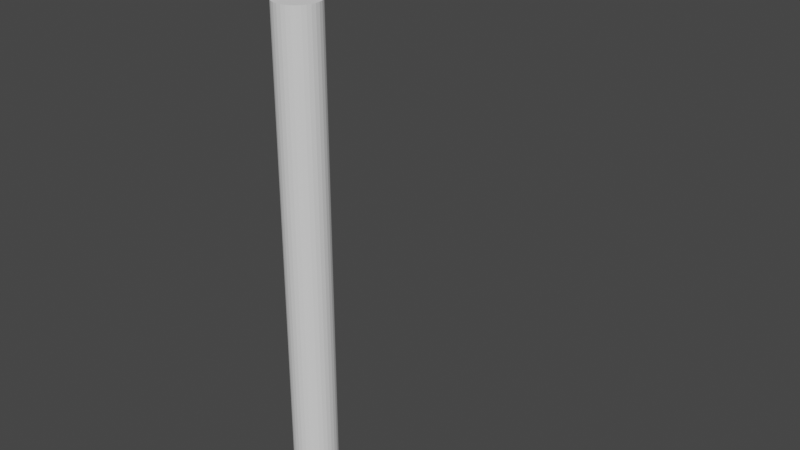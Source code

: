 # Source: PlantVine02.blend  (saved by Blender 2.82.7; exported with 4.5.12 LTS)
import bpy
from mathutils import Matrix  # noqa: F401  (used for matrix-valued properties, if any)

bpy.ops.wm.read_factory_settings(use_empty=True)
scene = bpy.context.scene
scene.name = 'Scene'

# ---- collections
col_collection = bpy.data.collections.new('Collection'); scene.collection.children.link(col_collection)

# ---- world
world_world = bpy.data.worlds.new('World'); scene.world = world_world
world_world.use_nodes = True; world_world.node_tree.nodes.clear()
_N = world_world.node_tree.nodes; _L = world_world.node_tree.links
n0 = _N.new('ShaderNodeOutputWorld'); n0.name = 'World Output'; n0.location = (300, 300)
n1 = _N.new('ShaderNodeBackground'); n1.name = 'Background'; n1.location = (10, 300)
n1.inputs[0].default_value = (0.05088, 0.05088, 0.05088, 1.0)
_L.new(n1.outputs[0], n0.inputs[0])
n0.is_active_output = True
world_world.color = (0.05088, 0.05088, 0.05088)
world_world.use_sun_shadow = False
world_world.sun_shadow_jitter_overblur = 0.0

# ---- meshes
me_cylinder_002 = bpy.data.meshes.new('Cylinder.002')
me_cylinder_002.from_pydata([(0.0, 1.0, -1.0), (0.0, 1.0, 1.0), (0.1951, 0.9808, -1.0), (0.1951, 0.9808, 1.0), (0.3827, 0.9239, -1.0), (0.3827, 0.9239, 1.0), (0.5556, 0.8315, -1.0), (0.5556, 0.8315, 1.0), (0.7071, 0.7071, -1.0), (0.7071, 0.7071, 1.0), (0.8315, 0.5556, -1.0), (0.8315, 0.5556, 1.0), (0.9239, 0.3827, -1.0), (0.9239, 0.3827, 1.0), (0.9808, 0.1951, -1.0), (0.9808, 0.1951, 1.0), (1.0, 7.55e-08, -1.0), (1.0, 7.55e-08, 1.0), (0.9808, -0.1951, -1.0), (0.9808, -0.1951, 1.0), (0.9239, -0.3827, -1.0), (0.9239, -0.3827, 1.0), (0.8315, -0.5556, -1.0), (0.8315, -0.5556, 1.0), (0.7071, -0.7071, -1.0), (0.7071, -0.7071, 1.0), (0.5556, -0.8315, -1.0), (0.5556, -0.8315, 1.0), (0.3827, -0.9239, -1.0), (0.3827, -0.9239, 1.0), (0.1951, -0.9808, -1.0), (0.1951, -0.9808, 1.0), (-3.258e-07, -1.0, -1.0), (-3.258e-07, -1.0, 1.0), (-0.1951, -0.9808, -1.0), (-0.1951, -0.9808, 1.0), (-0.3827, -0.9239, -1.0), (-0.3827, -0.9239, 1.0), (-0.5556, -0.8315, -1.0), (-0.5556, -0.8315, 1.0), (-0.7071, -0.7071, -1.0), (-0.7071, -0.7071, 1.0), (-0.8315, -0.5556, -1.0), (-0.8315, -0.5556, 1.0), (-0.9239, -0.3827, -1.0), (-0.9239, -0.3827, 1.0), (-0.9808, -0.1951, -1.0), (-0.9808, -0.1951, 1.0), (-1.0, 9.656e-07, -1.0), (-1.0, 9.656e-07, 1.0), (-0.9808, 0.1951, -1.0), (-0.9808, 0.1951, 1.0), (-0.9239, 0.3827, -1.0), (-0.9239, 0.3827, 1.0), (-0.8315, 0.5556, -1.0), (-0.8315, 0.5556, 1.0), (-0.7071, 0.7071, -1.0), (-0.7071, 0.7071, 1.0), (-0.5556, 0.8315, -1.0), (-0.5556, 0.8315, 1.0), (-0.3827, 0.9239, -1.0), (-0.3827, 0.9239, 1.0), (-0.1951, 0.9808, -1.0), (-0.1951, 0.9808, 1.0), (0.1951, 0.9808, 3.0), (-1.337e-07, 1.0, 3.0), (0.3827, 0.9239, 3.0), (0.5556, 0.8315, 3.0), (0.7071, 0.7071, 3.0), (0.8315, 0.5556, 3.0), (0.9239, 0.3827, 3.0), (0.9808, 0.1951, 3.0), (1.0, 7.55e-08, 3.0), (0.9808, -0.1951, 3.0), (0.9239, -0.3827, 3.0), (0.8315, -0.5556, 3.0), (0.7071, -0.7071, 3.0), (0.5556, -0.8315, 3.0), (0.3827, -0.9239, 3.0), (0.1951, -0.9808, 3.0), (-4.595e-07, -1.0, 3.0), (-0.1951, -0.9808, 3.0), (-0.3827, -0.9239, 3.0), (-0.5556, -0.8315, 3.0), (-0.7071, -0.7071, 3.0), (-0.8315, -0.5556, 3.0), (-0.9239, -0.3827, 3.0), (-0.9808, -0.1951, 3.0), (-1.0, 9.656e-07, 3.0), (-0.9808, 0.1951, 3.0), (-0.9239, 0.3827, 3.0), (-0.8315, 0.5556, 3.0), (-0.7071, 0.7071, 3.0), (-0.5556, 0.8315, 3.0), (-0.3827, 0.9239, 3.0), (-0.1951, 0.9808, 3.0), (0.1951, 0.9808, 5.0), (7.638e-08, 1.0, 5.0), (0.3827, 0.9239, 5.0), (0.5556, 0.8315, 5.0), (0.7071, 0.7071, 5.0), (0.8315, 0.5556, 5.0), (0.9239, 0.3827, 5.0), (0.9808, 0.1951, 5.0), (1.0, 7.55e-08, 5.0), (0.9808, -0.1951, 5.0), (0.9239, -0.3827, 5.0), (0.8315, -0.5556, 5.0), (0.7071, -0.7071, 5.0), (0.5556, -0.8315, 5.0), (0.3827, -0.9239, 5.0), (0.1951, -0.9808, 5.0), (-2.495e-07, -1.0, 5.0), (-0.1951, -0.9808, 5.0), (-0.3827, -0.9239, 5.0), (-0.5556, -0.8315, 5.0), (-0.7071, -0.7071, 5.0), (-0.8315, -0.5556, 5.0), (-0.9239, -0.3827, 5.0), (-0.9808, -0.1951, 5.0), (-1.0, 9.656e-07, 5.0), (-0.9808, 0.1951, 5.0), (-0.9239, 0.3827, 5.0), (-0.8315, 0.5556, 5.0), (-0.7071, 0.7071, 5.0), (-0.5556, 0.8315, 5.0), (-0.3827, 0.9239, 5.0), (-0.1951, 0.9808, 5.0), (0.1951, 0.9808, 7.0), (1.91e-08, 1.0, 7.0), (0.3827, 0.9239, 7.0), (0.5556, 0.8315, 7.0), (0.7071, 0.7071, 7.0), (0.8315, 0.5556, 7.0), (0.9239, 0.3827, 7.0), (0.9808, 0.1951, 7.0), (1.0, 7.55e-08, 7.0), (0.9808, -0.1951, 7.0), (0.9239, -0.3827, 7.0), (0.8315, -0.5556, 7.0), (0.7071, -0.7071, 7.0), (0.5556, -0.8315, 7.0), (0.3827, -0.9239, 7.0), (0.1951, -0.9808, 7.0), (-3.067e-07, -1.0, 7.0), (-0.1951, -0.9808, 7.0), (-0.3827, -0.9239, 7.0), (-0.5556, -0.8315, 7.0), (-0.7071, -0.7071, 7.0), (-0.8315, -0.5556, 7.0), (-0.9239, -0.3827, 7.0), (-0.9808, -0.1951, 7.0), (-1.0, 9.656e-07, 7.0), (-0.9808, 0.1951, 7.0), (-0.9239, 0.3827, 7.0), (-0.8315, 0.5556, 7.0), (-0.7071, 0.7071, 7.0), (-0.5556, 0.8315, 7.0), (-0.3827, 0.9239, 7.0), (-0.1951, 0.9808, 7.0), (0.1951, 0.9808, 9.0), (1.47e-06, 1.0, 9.0), (0.3827, 0.9239, 9.0), (0.5556, 0.8315, 9.0), (0.7071, 0.7071, 9.0), (0.8315, 0.5556, 9.0), (0.9239, 0.3827, 9.0), (0.9808, 0.1951, 9.0), (1.0, 7.55e-08, 9.0), (0.9808, -0.1951, 9.0), (0.9239, -0.3827, 9.0), (0.8315, -0.5556, 9.0), (0.7071, -0.7071, 9.0), (0.5556, -0.8315, 9.0), (0.3827, -0.9239, 9.0), (0.1951, -0.9808, 9.0), (1.144e-06, -1.0, 9.0), (-0.1951, -0.9808, 9.0), (-0.3827, -0.9239, 9.0), (-0.5556, -0.8315, 9.0), (-0.7071, -0.7071, 9.0), (-0.8315, -0.5556, 9.0), (-0.9239, -0.3827, 9.0), (-0.9808, -0.1951, 9.0), (-1.0, 9.656e-07, 9.0), (-0.9808, 0.1951, 9.0), (-0.9239, 0.3827, 9.0), (-0.8315, 0.5556, 9.0), (-0.7071, 0.7071, 9.0), (-0.5556, 0.8315, 9.0), (-0.3827, 0.9239, 9.0), (-0.1951, 0.9808, 9.0), (0.1951, 0.9808, 11.0), (2.463e-06, 1.0, 11.0), (0.3827, 0.9239, 11.0), (0.5556, 0.8315, 11.0), (0.7071, 0.7071, 11.0), (0.8315, 0.5556, 11.0), (0.9239, 0.3827, 11.0), (0.9808, 0.1951, 11.0), (1.0, 7.55e-08, 11.0), (0.9808, -0.1951, 11.0), (0.9239, -0.3827, 11.0), (0.8315, -0.5556, 11.0), (0.7071, -0.7071, 11.0), (0.5556, -0.8315, 11.0), (0.3827, -0.9239, 11.0), (0.1951, -0.9808, 11.0), (2.137e-06, -1.0, 11.0), (-0.1951, -0.9808, 11.0), (-0.3827, -0.9239, 11.0), (-0.5556, -0.8315, 11.0), (-0.7071, -0.7071, 11.0), (-0.8315, -0.5556, 11.0), (-0.9239, -0.3827, 11.0), (-0.9808, -0.1951, 11.0), (-1.0, 9.656e-07, 11.0), (-0.9808, 0.1951, 11.0), (-0.9239, 0.3827, 11.0), (-0.8315, 0.5556, 11.0), (-0.7071, 0.7071, 11.0), (-0.5556, 0.8315, 11.0), (-0.3827, 0.9239, 11.0), (-0.1951, 0.9808, 11.0), (0.1951, 0.9808, 13.0), (2.998e-06, 1.0, 13.0), (0.3827, 0.9239, 13.0), (0.5556, 0.8315, 13.0), (0.7071, 0.7071, 13.0), (0.8315, 0.5556, 13.0), (0.9239, 0.3827, 13.0), (0.9808, 0.1951, 13.0), (1.0, 7.55e-08, 13.0), (0.9808, -0.1951, 13.0), (0.9239, -0.3827, 13.0), (0.8315, -0.5556, 13.0), (0.7071, -0.7071, 13.0), (0.5556, -0.8315, 13.0), (0.3827, -0.9239, 13.0), (0.1951, -0.9808, 13.0), (2.672e-06, -1.0, 13.0), (-0.1951, -0.9808, 13.0), (-0.3827, -0.9239, 13.0), (-0.5556, -0.8315, 13.0), (-0.7071, -0.7071, 13.0), (-0.8315, -0.5556, 13.0), (-0.9239, -0.3827, 13.0), (-0.9808, -0.1951, 13.0), (-1.0, 9.656e-07, 13.0), (-0.9808, 0.1951, 13.0), (-0.9239, 0.3827, 13.0), (-0.8315, 0.5556, 13.0), (-0.7071, 0.7071, 13.0), (-0.5556, 0.8315, 13.0), (-0.3827, 0.9239, 13.0), (-0.1951, 0.9808, 13.0), (0.1951, 0.9808, 15.0), (2.387e-06, 1.0, 15.0), (0.3827, 0.9239, 15.0), (0.5556, 0.8315, 15.0), (0.7071, 0.7071, 15.0), (0.8315, 0.5556, 15.0), (0.9239, 0.3827, 15.0), (0.9808, 0.1951, 15.0), (1.0, 7.55e-08, 15.0), (0.9808, -0.1951, 15.0), (0.9239, -0.3827, 15.0), (0.8315, -0.5556, 15.0), (0.7071, -0.7071, 15.0), (0.5556, -0.8315, 15.0), (0.3827, -0.9239, 15.0), (0.1951, -0.9808, 15.0), (2.061e-06, -1.0, 15.0), (-0.1951, -0.9808, 15.0), (-0.3827, -0.9239, 15.0), (-0.5556, -0.8315, 15.0), (-0.7071, -0.7071, 15.0), (-0.8315, -0.5556, 15.0), (-0.9239, -0.3827, 15.0), (-0.9808, -0.1951, 15.0), (-1.0, 9.656e-07, 15.0), (-0.9808, 0.1951, 15.0), (-0.9239, 0.3827, 15.0), (-0.8315, 0.5556, 15.0), (-0.7071, 0.7071, 15.0), (-0.5556, 0.8315, 15.0), (-0.3827, 0.9239, 15.0), (-0.1951, 0.9808, 15.0), (0.1951, 0.9808, 17.0), (3.074e-06, 1.0, 17.0), (0.3827, 0.9239, 17.0), (0.5556, 0.8315, 17.0), (0.7071, 0.7071, 17.0), (0.8315, 0.5556, 17.0), (0.9239, 0.3827, 17.0), (0.9808, 0.1951, 17.0), (1.0, 7.55e-08, 17.0), (0.9808, -0.1951, 17.0), (0.9239, -0.3827, 17.0), (0.8315, -0.5556, 17.0), (0.7071, -0.7071, 17.0), (0.5556, -0.8315, 17.0), (0.3827, -0.9239, 17.0), (0.1951, -0.9808, 17.0), (2.748e-06, -1.0, 17.0), (-0.1951, -0.9808, 17.0), (-0.3827, -0.9239, 17.0), (-0.5556, -0.8315, 17.0), (-0.7071, -0.7071, 17.0), (-0.8315, -0.5556, 17.0), (-0.9239, -0.3827, 17.0), (-0.9808, -0.1951, 17.0), (-1.0, 9.656e-07, 17.0), (-0.9808, 0.1951, 17.0), (-0.9239, 0.3827, 17.0), (-0.8315, 0.5556, 17.0), (-0.7071, 0.7071, 17.0), (-0.5556, 0.8315, 17.0), (-0.3827, 0.9239, 17.0), (-0.1951, 0.9808, 17.0), (0.1951, 0.9808, 19.0), (5.137e-06, 1.0, 19.0), (0.3827, 0.9239, 19.0), (0.5556, 0.8315, 19.0), (0.7071, 0.7071, 19.0), (0.8315, 0.5556, 19.0), (0.9239, 0.3827, 19.0), (0.9808, 0.1951, 19.0), (1.0, 7.55e-08, 19.0), (0.9808, -0.1951, 19.0), (0.9239, -0.3827, 19.0), (0.8315, -0.5556, 19.0), (0.7071, -0.7071, 19.0), (0.5556, -0.8315, 19.0), (0.3827, -0.9239, 19.0), (0.1951, -0.9808, 19.0), (4.811e-06, -1.0, 19.0), (-0.1951, -0.9808, 19.0), (-0.3827, -0.9239, 19.0), (-0.5556, -0.8315, 19.0), (-0.7071, -0.7071, 19.0), (-0.8315, -0.5556, 19.0), (-0.9239, -0.3827, 19.0), (-0.9808, -0.1951, 19.0), (-1.0, 9.656e-07, 19.0), (-0.9808, 0.1951, 19.0), (-0.9239, 0.3827, 19.0), (-0.8315, 0.5556, 19.0), (-0.7071, 0.7071, 19.0), (-0.5556, 0.8315, 19.0), (-0.3827, 0.9239, 19.0), (-0.1951, 0.9808, 19.0), (0.1951, 0.9808, 21.0), (6.206e-06, 1.0, 21.0), (0.3827, 0.9239, 21.0), (0.5556, 0.8315, 21.0), (0.7071, 0.7071, 21.0), (0.8315, 0.5556, 21.0), (0.9239, 0.3827, 21.0), (0.9808, 0.1951, 21.0), (1.0, 7.55e-08, 21.0), (0.9808, -0.1951, 21.0), (0.9239, -0.3827, 21.0), (0.8315, -0.5556, 21.0), (0.7071, -0.7071, 21.0), (0.5556, -0.8315, 21.0), (0.3827, -0.9239, 21.0), (0.1951, -0.9808, 21.0), (5.88e-06, -1.0, 21.0), (-0.1951, -0.9808, 21.0), (-0.3827, -0.9239, 21.0), (-0.5556, -0.8315, 21.0), (-0.7071, -0.7071, 21.0), (-0.8315, -0.5556, 21.0), (-0.9239, -0.3827, 21.0), (-0.9808, -0.1951, 21.0), (-1.0, 9.656e-07, 21.0), (-0.9808, 0.1951, 21.0), (-0.9239, 0.3827, 21.0), (-0.8315, 0.5556, 21.0), (-0.7071, 0.7071, 21.0), (-0.5556, 0.8315, 21.0), (-0.3827, 0.9239, 21.0), (-0.1951, 0.9808, 21.0)], [], [(0, 1, 3, 2), (2, 3, 5, 4), (4, 5, 7, 6), (6, 7, 9, 8), (8, 9, 11, 10), (10, 11, 13, 12), (12, 13, 15, 14), (14, 15, 17, 16), (16, 17, 19, 18), (18, 19, 21, 20), (20, 21, 23, 22), (22, 23, 25, 24), (24, 25, 27, 26), (26, 27, 29, 28), (28, 29, 31, 30), (30, 31, 33, 32), (32, 33, 35, 34), (34, 35, 37, 36), (36, 37, 39, 38), (38, 39, 41, 40), (40, 41, 43, 42), (42, 43, 45, 44), (44, 45, 47, 46), (46, 47, 49, 48), (48, 49, 51, 50), (50, 51, 53, 52), (52, 53, 55, 54), (54, 55, 57, 56), (56, 57, 59, 58), (58, 59, 61, 60), (29, 27, 77, 78), (60, 61, 63, 62), (62, 63, 1, 0), (0, 2, 4, 6, 8, 10, 12, 14, 16, 18, 20, 22, 24, 26, 28, 30, 32, 34, 36, 38, 40, 42, 44, 46, 48, 50, 52, 54, 56, 58, 60, 62), (77, 76, 108, 109), (47, 45, 86, 87), (3, 1, 65, 64), (1, 63, 95, 65), (21, 19, 73, 74), (39, 37, 82, 83), (57, 55, 91, 92), (13, 11, 69, 70), (31, 29, 78, 79), (49, 47, 87, 88), (5, 3, 64, 66), (23, 21, 74, 75), (41, 39, 83, 84), (59, 57, 92, 93), (15, 13, 70, 71), (33, 31, 79, 80), (51, 49, 88, 89), (7, 5, 66, 67), (25, 23, 75, 76), (43, 41, 84, 85), (61, 59, 93, 94), (17, 15, 71, 72), (35, 33, 80, 81), (53, 51, 89, 90), (9, 7, 67, 68), (27, 25, 76, 77), (45, 43, 85, 86), (63, 61, 94, 95), (19, 17, 72, 73), (37, 35, 81, 82), (55, 53, 90, 91), (11, 9, 68, 69), (112, 111, 143, 144), (91, 90, 122, 123), (78, 77, 109, 110), (64, 65, 97, 96), (92, 91, 123, 124), (79, 78, 110, 111), (66, 64, 96, 98), (93, 92, 124, 125), (80, 79, 111, 112), (67, 66, 98, 99), (94, 93, 125, 126), (81, 80, 112, 113), (68, 67, 99, 100), (95, 94, 126, 127), (82, 81, 113, 114), (69, 68, 100, 101), (65, 95, 127, 97), (83, 82, 114, 115), (70, 69, 101, 102), (84, 83, 115, 116), (71, 70, 102, 103), (85, 84, 116, 117), (72, 71, 103, 104), (86, 85, 117, 118), (73, 72, 104, 105), (87, 86, 118, 119), (74, 73, 105, 106), (88, 87, 119, 120), (75, 74, 106, 107), (89, 88, 120, 121), (76, 75, 107, 108), (90, 89, 121, 122), (147, 146, 178, 179), (99, 98, 130, 131), (126, 125, 157, 158), (113, 112, 144, 145), (100, 99, 131, 132), (127, 126, 158, 159), (114, 113, 145, 146), (101, 100, 132, 133), (97, 127, 159, 129), (115, 114, 146, 147), (102, 101, 133, 134), (116, 115, 147, 148), (103, 102, 134, 135), (117, 116, 148, 149), (104, 103, 135, 136), (118, 117, 149, 150), (105, 104, 136, 137), (119, 118, 150, 151), (106, 105, 137, 138), (120, 119, 151, 152), (107, 106, 138, 139), (121, 120, 152, 153), (108, 107, 139, 140), (122, 121, 153, 154), (109, 108, 140, 141), (123, 122, 154, 155), (110, 109, 141, 142), (96, 97, 129, 128), (124, 123, 155, 156), (111, 110, 142, 143), (98, 96, 128, 130), (125, 124, 156, 157), (182, 181, 213, 214), (134, 133, 165, 166), (148, 147, 179, 180), (135, 134, 166, 167), (149, 148, 180, 181), (136, 135, 167, 168), (150, 149, 181, 182), (137, 136, 168, 169), (151, 150, 182, 183), (138, 137, 169, 170), (152, 151, 183, 184), (139, 138, 170, 171), (153, 152, 184, 185), (140, 139, 171, 172), (154, 153, 185, 186), (141, 140, 172, 173), (155, 154, 186, 187), (142, 141, 173, 174), (128, 129, 161, 160), (156, 155, 187, 188), (143, 142, 174, 175), (130, 128, 160, 162), (157, 156, 188, 189), (144, 143, 175, 176), (131, 130, 162, 163), (158, 157, 189, 190), (145, 144, 176, 177), (132, 131, 163, 164), (159, 158, 190, 191), (146, 145, 177, 178), (133, 132, 164, 165), (129, 159, 191, 161), (197, 196, 228, 229), (169, 168, 200, 201), (183, 182, 214, 215), (170, 169, 201, 202), (184, 183, 215, 216), (171, 170, 202, 203), (185, 184, 216, 217), (172, 171, 203, 204), (186, 185, 217, 218), (173, 172, 204, 205), (187, 186, 218, 219), (174, 173, 205, 206), (160, 161, 193, 192), (188, 187, 219, 220), (175, 174, 206, 207), (162, 160, 192, 194), (189, 188, 220, 221), (176, 175, 207, 208), (163, 162, 194, 195), (190, 189, 221, 222), (177, 176, 208, 209), (164, 163, 195, 196), (191, 190, 222, 223), (178, 177, 209, 210), (165, 164, 196, 197), (161, 191, 223, 193), (179, 178, 210, 211), (166, 165, 197, 198), (180, 179, 211, 212), (167, 166, 198, 199), (181, 180, 212, 213), (168, 167, 199, 200), (232, 231, 263, 264), (193, 223, 255, 225), (211, 210, 242, 243), (198, 197, 229, 230), (212, 211, 243, 244), (199, 198, 230, 231), (213, 212, 244, 245), (200, 199, 231, 232), (214, 213, 245, 246), (201, 200, 232, 233), (215, 214, 246, 247), (202, 201, 233, 234), (216, 215, 247, 248), (203, 202, 234, 235), (217, 216, 248, 249), (204, 203, 235, 236), (218, 217, 249, 250), (205, 204, 236, 237), (219, 218, 250, 251), (206, 205, 237, 238), (192, 193, 225, 224), (220, 219, 251, 252), (207, 206, 238, 239), (194, 192, 224, 226), (221, 220, 252, 253), (208, 207, 239, 240), (195, 194, 226, 227), (222, 221, 253, 254), (209, 208, 240, 241), (196, 195, 227, 228), (223, 222, 254, 255), (210, 209, 241, 242), (267, 266, 298, 299), (246, 245, 277, 278), (233, 232, 264, 265), (247, 246, 278, 279), (234, 233, 265, 266), (248, 247, 279, 280), (235, 234, 266, 267), (249, 248, 280, 281), (236, 235, 267, 268), (250, 249, 281, 282), (237, 236, 268, 269), (251, 250, 282, 283), (238, 237, 269, 270), (224, 225, 257, 256), (252, 251, 283, 284), (239, 238, 270, 271), (226, 224, 256, 258), (253, 252, 284, 285), (240, 239, 271, 272), (227, 226, 258, 259), (254, 253, 285, 286), (241, 240, 272, 273), (228, 227, 259, 260), (255, 254, 286, 287), (242, 241, 273, 274), (229, 228, 260, 261), (225, 255, 287, 257), (243, 242, 274, 275), (230, 229, 261, 262), (244, 243, 275, 276), (231, 230, 262, 263), (245, 244, 276, 277), (302, 301, 333, 334), (281, 280, 312, 313), (268, 267, 299, 300), (282, 281, 313, 314), (269, 268, 300, 301), (283, 282, 314, 315), (270, 269, 301, 302), (256, 257, 289, 288), (284, 283, 315, 316), (271, 270, 302, 303), (258, 256, 288, 290), (285, 284, 316, 317), (272, 271, 303, 304), (259, 258, 290, 291), (286, 285, 317, 318), (273, 272, 304, 305), (260, 259, 291, 292), (287, 286, 318, 319), (274, 273, 305, 306), (261, 260, 292, 293), (257, 287, 319, 289), (275, 274, 306, 307), (262, 261, 293, 294), (276, 275, 307, 308), (263, 262, 294, 295), (277, 276, 308, 309), (264, 263, 295, 296), (278, 277, 309, 310), (265, 264, 296, 297), (279, 278, 310, 311), (266, 265, 297, 298), (280, 279, 311, 312), (337, 336, 368, 369), (288, 289, 321, 320), (316, 315, 347, 348), (303, 302, 334, 335), (290, 288, 320, 322), (317, 316, 348, 349), (304, 303, 335, 336), (291, 290, 322, 323), (318, 317, 349, 350), (305, 304, 336, 337), (292, 291, 323, 324), (319, 318, 350, 351), (306, 305, 337, 338), (293, 292, 324, 325), (289, 319, 351, 321), (307, 306, 338, 339), (294, 293, 325, 326), (308, 307, 339, 340), (295, 294, 326, 327), (309, 308, 340, 341), (296, 295, 327, 328), (310, 309, 341, 342), (297, 296, 328, 329), (311, 310, 342, 343), (298, 297, 329, 330), (312, 311, 343, 344), (299, 298, 330, 331), (313, 312, 344, 345), (300, 299, 331, 332), (314, 313, 345, 346), (301, 300, 332, 333), (315, 314, 346, 347), (352, 353, 383, 382, 381, 380, 379, 378, 377, 376, 375, 374, 373, 372, 371, 370, 369, 368, 367, 366, 365, 364, 363, 362, 361, 360, 359, 358, 357, 356, 355, 354), (324, 323, 355, 356), (351, 350, 382, 383), (338, 337, 369, 370), (325, 324, 356, 357), (321, 351, 383, 353), (339, 338, 370, 371), (326, 325, 357, 358), (340, 339, 371, 372), (327, 326, 358, 359), (341, 340, 372, 373), (328, 327, 359, 360), (342, 341, 373, 374), (329, 328, 360, 361), (343, 342, 374, 375), (330, 329, 361, 362), (344, 343, 375, 376), (331, 330, 362, 363), (345, 344, 376, 377), (332, 331, 363, 364), (346, 345, 377, 378), (333, 332, 364, 365), (347, 346, 378, 379), (334, 333, 365, 366), (320, 321, 353, 352), (348, 347, 379, 380), (335, 334, 366, 367), (322, 320, 352, 354), (349, 348, 380, 381), (336, 335, 367, 368), (323, 322, 354, 355), (350, 349, 381, 382)])
_uv = me_cylinder_002.uv_layers.new(name='UVMap')
_uv.uv.foreach_set('vector', [0.3235, 0.3124, 0.3235, 0.4328, 0.316, 0.4328, 0.316, 0.3124, 0.316, 0.3124, 0.316, 0.4328, 0.3084, 0.4328, 0.3084, 0.3124, 0.3084, 0.3124, 0.3084, 0.4328, 0.3009, 0.4328, 0.3009, 0.3124, 0.3009, 0.3124, 0.3009, 0.4328, 0.2934, 0.4328, 0.2934, 0.3124, 0.2934, 0.3124, 0.2934, 0.4328, 0.2859, 0.4328, 0.2859, 0.3124, 0.2859, 0.3124, 0.2859, 0.4328, 0.2784, 0.4328, 0.2784, 0.3124, 0.2784, 0.3124, 0.2784, 0.4328, 0.2708, 0.4328, 0.2708, 0.3124, 0.2708, 0.3124, 0.2708, 0.4328, 0.2633, 0.4328, 0.2633, 0.3124, 0.2633, 0.3124, 0.2633, 0.4328, 0.2558, 0.4328, 0.2558, 0.3124, 0.2558, 0.3124, 0.2558, 0.4328, 0.2483, 0.4328, 0.2483, 0.3124, 0.2483, 0.3124, 0.2483, 0.4328, 0.2407, 0.4328, 0.2407, 0.3124, 0.2407, 0.3124, 0.2407, 0.4328, 0.2332, 0.4328, 0.2332, 0.3124, 0.2332, 0.3124, 0.2332, 0.4328, 0.2257, 0.4328, 0.2257, 0.3124, 0.2257, 0.3124, 0.2257, 0.4328, 0.2182, 0.4328, 0.2182, 0.3124, 0.2182, 0.3124, 0.2182, 0.4328, 0.2106, 0.4328, 0.2106, 0.3124, 0.2106, 0.3124, 0.2106, 0.4328, 0.2031, 0.4328, 0.2031, 0.3124, 0.2031, 0.3124, 0.2031, 0.4328, 0.1956, 0.4328, 0.1956, 0.3124, 0.1956, 0.3124, 0.1956, 0.4328, 0.1881, 0.4328, 0.1881, 0.3124, 0.1881, 0.3124, 0.1881, 0.4328, 0.1806, 0.4328, 0.1806, 0.3124, 0.1806, 0.3124, 0.1806, 0.4328, 0.173, 0.4328, 0.173, 0.3124, 0.173, 0.3124, 0.173, 0.4328, 0.1655, 0.4328, 0.1655, 0.3124, 0.1655, 0.3124, 0.1655, 0.4328, 0.158, 0.4328, 0.158, 0.3124, 0.158, 0.3124, 0.158, 0.4328, 0.1505, 0.4328, 0.1505, 0.3124, 0.1505, 0.3124, 0.1505, 0.4328, 0.1429, 0.4328, 0.1429, 0.3124, 0.1429, 0.3124, 0.1429, 0.4328, 0.1354, 0.4328, 0.1354, 0.3124, 0.1354, 0.3124, 0.1354, 0.4328, 0.1279, 0.4328, 0.1279, 0.3124, 0.1279, 0.3124, 0.1279, 0.4328, 0.1204, 0.4328, 0.1204, 0.3124, 0.1204, 0.3124, 0.1204, 0.4328, 0.1129, 0.4328, 0.1129, 0.3124, 0.1129, 0.3124, 0.1129, 0.4328, 0.1053, 0.4328, 0.1053, 0.3124, 0.1053, 0.3124, 0.1053, 0.4328, 0.09781, 0.4328, 0.09781, 0.3124, 0.2182, 0.4328, 0.2257, 0.4328, 0.2257, 0.4328, 0.2182, 0.4328, 0.09781, 0.3124, 0.09781, 0.4328, 0.09029, 0.4328, 0.09029, 0.3124, 0.09029, 0.3124, 0.09029, 0.4328, 0.08276, 0.4328, 0.08276, 0.3124, 0.2633, 0.31, 0.2746, 0.3089, 0.2854, 0.3056, 0.2954, 0.3002, 0.3042, 0.2931, 0.3113, 0.2843, 0.3167, 0.2743, 0.32, 0.2635, 0.3211, 0.2522, 0.32, 0.2409, 0.3167, 0.2301, 0.3113, 0.2201, 0.3042, 0.2114, 0.2954, 0.2042, 0.2854, 0.1988, 0.2746, 0.1955, 0.2633, 0.1944, 0.252, 0.1955, 0.2412, 0.1988, 0.2312, 0.2042, 0.2225, 0.2114, 0.2153, 0.2201, 0.2099, 0.2301, 0.2066, 0.2409, 0.2055, 0.2522, 0.2066, 0.2635, 0.2099, 0.2743, 0.2153, 0.2843, 0.2225, 0.2931, 0.2312, 0.3002, 0.2412, 0.3056, 0.252, 0.3089, 0.2257, 0.4328, 0.2332, 0.4328, 0.2332, 0.4328, 0.2257, 0.4328, 0.1505, 0.4328, 0.158, 0.4328, 0.158, 0.4328, 0.1505, 0.4328, 0.316, 0.4328, 0.3235, 0.4328, 0.3235, 0.4328, 0.316, 0.4328, 0.08276, 0.4328, 0.09029, 0.4328, 0.09029, 0.4328, 0.08276, 0.4328, 0.2483, 0.4328, 0.2558, 0.4328, 0.2558, 0.4328, 0.2483, 0.4328, 0.1806, 0.4328, 0.1881, 0.4328, 0.1881, 0.4328, 0.1806, 0.4328, 0.1129, 0.4328, 0.1204, 0.4328, 0.1204, 0.4328, 0.1129, 0.4328, 0.2784, 0.4328, 0.2859, 0.4328, 0.2859, 0.4328, 0.2784, 0.4328, 0.2106, 0.4328, 0.2182, 0.4328, 0.2182, 0.4328, 0.2106, 0.4328, 0.1429, 0.4328, 0.1505, 0.4328, 0.1505, 0.4328, 0.1429, 0.4328, 0.3084, 0.4328, 0.316, 0.4328, 0.316, 0.4328, 0.3084, 0.4328, 0.2407, 0.4328, 0.2483, 0.4328, 0.2483, 0.4328, 0.2407, 0.4328, 0.173, 0.4328, 0.1806, 0.4328, 0.1806, 0.4328, 0.173, 0.4328, 0.1053, 0.4328, 0.1129, 0.4328, 0.1129, 0.4328, 0.1053, 0.4328, 0.2708, 0.4328, 0.2784, 0.4328, 0.2784, 0.4328, 0.2708, 0.4328, 0.2031, 0.4328, 0.2106, 0.4328, 0.2106, 0.4328, 0.2031, 0.4328, 0.1354, 0.4328, 0.1429, 0.4328, 0.1429, 0.4328, 0.1354, 0.4328, 0.3009, 0.4328, 0.3084, 0.4328, 0.3084, 0.4328, 0.3009, 0.4328, 0.2332, 0.4328, 0.2407, 0.4328, 0.2407, 0.4328, 0.2332, 0.4328, 0.1655, 0.4328, 0.173, 0.4328, 0.173, 0.4328, 0.1655, 0.4328, 0.09781, 0.4328, 0.1053, 0.4328, 0.1053, 0.4328, 0.09781, 0.4328, 0.2633, 0.4328, 0.2708, 0.4328, 0.2708, 0.4328, 0.2633, 0.4328, 0.1956, 0.4328, 0.2031, 0.4328, 0.2031, 0.4328, 0.1956, 0.4328, 0.1279, 0.4328, 0.1354, 0.4328, 0.1354, 0.4328, 0.1279, 0.4328, 0.2934, 0.4328, 0.3009, 0.4328, 0.3009, 0.4328, 0.2934, 0.4328, 0.2257, 0.4328, 0.2332, 0.4328, 0.2332, 0.4328, 0.2257, 0.4328, 0.158, 0.4328, 0.1655, 0.4328, 0.1655, 0.4328, 0.158, 0.4328, 0.09029, 0.4328, 0.09781, 0.4328, 0.09781, 0.4328, 0.09029, 0.4328, 0.2558, 0.4328, 0.2633, 0.4328, 0.2633, 0.4328, 0.2558, 0.4328, 0.1881, 0.4328, 0.1956, 0.4328, 0.1956, 0.4328, 0.1881, 0.4328, 0.1204, 0.4328, 0.1279, 0.4328, 0.1279, 0.4328, 0.1204, 0.4328, 0.2859, 0.4328, 0.2934, 0.4328, 0.2934, 0.4328, 0.2859, 0.4328, 0.2031, 0.4328, 0.2106, 0.4328, 0.2106, 0.4328, 0.2031, 0.4328, 0.1204, 0.4328, 0.1279, 0.4328, 0.1279, 0.4328, 0.1204, 0.4328, 0.2182, 0.4328, 0.2257, 0.4328, 0.2257, 0.4328, 0.2182, 0.4328, 0.316, 0.4328, 0.3235, 0.4328, 0.3235, 0.4328, 0.316, 0.4328, 0.1129, 0.4328, 0.1204, 0.4328, 0.1204, 0.4328, 0.1129, 0.4328, 0.2106, 0.4328, 0.2182, 0.4328, 0.2182, 0.4328, 0.2106, 0.4328, 0.3084, 0.4328, 0.316, 0.4328, 0.316, 0.4328, 0.3084, 0.4328, 0.1053, 0.4328, 0.1129, 0.4328, 0.1129, 0.4328, 0.1053, 0.4328, 0.2031, 0.4328, 0.2106, 0.4328, 0.2106, 0.4328, 0.2031, 0.4328, 0.3009, 0.4328, 0.3084, 0.4328, 0.3084, 0.4328, 0.3009, 0.4328, 0.09781, 0.4328, 0.1053, 0.4328, 0.1053, 0.4328, 0.09781, 0.4328, 0.1956, 0.4328, 0.2031, 0.4328, 0.2031, 0.4328, 0.1956, 0.4328, 0.2934, 0.4328, 0.3009, 0.4328, 0.3009, 0.4328, 0.2934, 0.4328, 0.09029, 0.4328, 0.09781, 0.4328, 0.09781, 0.4328, 0.09029, 0.4328, 0.1881, 0.4328, 0.1956, 0.4328, 0.1956, 0.4328, 0.1881, 0.4328, 0.2859, 0.4328, 0.2934, 0.4328, 0.2934, 0.4328, 0.2859, 0.4328, 0.08276, 0.4328, 0.09029, 0.4328, 0.09029, 0.4328, 0.08276, 0.4328, 0.1806, 0.4328, 0.1881, 0.4328, 0.1881, 0.4328, 0.1806, 0.4328, 0.2784, 0.4328, 0.2859, 0.4328, 0.2859, 0.4328, 0.2784, 0.4328, 0.173, 0.4328, 0.1806, 0.4328, 0.1806, 0.4328, 0.173, 0.4328, 0.2708, 0.4328, 0.2784, 0.4328, 0.2784, 0.4328, 0.2708, 0.4328, 0.1655, 0.4328, 0.173, 0.4328, 0.173, 0.4328, 0.1655, 0.4328, 0.2633, 0.4328, 0.2708, 0.4328, 0.2708, 0.4328, 0.2633, 0.4328, 0.158, 0.4328, 0.1655, 0.4328, 0.1655, 0.4328, 0.158, 0.4328, 0.2558, 0.4328, 0.2633, 0.4328, 0.2633, 0.4328, 0.2558, 0.4328, 0.1505, 0.4328, 0.158, 0.4328, 0.158, 0.4328, 0.1505, 0.4328, 0.2483, 0.4328, 0.2558, 0.4328, 0.2558, 0.4328, 0.2483, 0.4328, 0.1429, 0.4328, 0.1505, 0.4328, 0.1505, 0.4328, 0.1429, 0.4328, 0.2407, 0.4328, 0.2483, 0.4328, 0.2483, 0.4328, 0.2407, 0.4328, 0.1354, 0.4328, 0.1429, 0.4328, 0.1429, 0.4328, 0.1354, 0.4328, 0.2332, 0.4328, 0.2407, 0.4328, 0.2407, 0.4328, 0.2332, 0.4328, 0.1279, 0.4328, 0.1354, 0.4328, 0.1354, 0.4328, 0.1279, 0.4328, 0.1806, 0.4328, 0.1881, 0.4328, 0.1881, 0.4328, 0.1806, 0.4328, 0.3009, 0.4328, 0.3084, 0.4328, 0.3084, 0.4328, 0.3009, 0.4328, 0.09781, 0.4328, 0.1053, 0.4328, 0.1053, 0.4328, 0.09781, 0.4328, 0.1956, 0.4328, 0.2031, 0.4328, 0.2031, 0.4328, 0.1956, 0.4328, 0.2934, 0.4328, 0.3009, 0.4328, 0.3009, 0.4328, 0.2934, 0.4328, 0.09029, 0.4328, 0.09781, 0.4328, 0.09781, 0.4328, 0.09029, 0.4328, 0.1881, 0.4328, 0.1956, 0.4328, 0.1956, 0.4328, 0.1881, 0.4328, 0.2859, 0.4328, 0.2934, 0.4328, 0.2934, 0.4328, 0.2859, 0.4328, 0.08276, 0.4328, 0.09029, 0.4328, 0.09029, 0.4328, 0.08276, 0.4328, 0.1806, 0.4328, 0.1881, 0.4328, 0.1881, 0.4328, 0.1806, 0.4328, 0.2784, 0.4328, 0.2859, 0.4328, 0.2859, 0.4328, 0.2784, 0.4328, 0.173, 0.4328, 0.1806, 0.4328, 0.1806, 0.4328, 0.173, 0.4328, 0.2708, 0.4328, 0.2784, 0.4328, 0.2784, 0.4328, 0.2708, 0.4328, 0.1655, 0.4328, 0.173, 0.4328, 0.173, 0.4328, 0.1655, 0.4328, 0.2633, 0.4328, 0.2708, 0.4328, 0.2708, 0.4328, 0.2633, 0.4328, 0.158, 0.4328, 0.1655, 0.4328, 0.1655, 0.4328, 0.158, 0.4328, 0.2558, 0.4328, 0.2633, 0.4328, 0.2633, 0.4328, 0.2558, 0.4328, 0.1505, 0.4328, 0.158, 0.4328, 0.158, 0.4328, 0.1505, 0.4328, 0.2483, 0.4328, 0.2558, 0.4328, 0.2558, 0.4328, 0.2483, 0.4328, 0.1429, 0.4328, 0.1505, 0.4328, 0.1505, 0.4328, 0.1429, 0.4328, 0.2407, 0.4328, 0.2483, 0.4328, 0.2483, 0.4328, 0.2407, 0.4328, 0.1354, 0.4328, 0.1429, 0.4328, 0.1429, 0.4328, 0.1354, 0.4328, 0.2332, 0.4328, 0.2407, 0.4328, 0.2407, 0.4328, 0.2332, 0.4328, 0.1279, 0.4328, 0.1354, 0.4328, 0.1354, 0.4328, 0.1279, 0.4328, 0.2257, 0.4328, 0.2332, 0.4328, 0.2332, 0.4328, 0.2257, 0.4328, 0.1204, 0.4328, 0.1279, 0.4328, 0.1279, 0.4328, 0.1204, 0.4328, 0.2182, 0.4328, 0.2257, 0.4328, 0.2257, 0.4328, 0.2182, 0.4328, 0.316, 0.4328, 0.3235, 0.4328, 0.3235, 0.4328, 0.316, 0.4328, 0.1129, 0.4328, 0.1204, 0.4328, 0.1204, 0.4328, 0.1129, 0.4328, 0.2106, 0.4328, 0.2182, 0.4328, 0.2182, 0.4328, 0.2106, 0.4328, 0.3084, 0.4328, 0.316, 0.4328, 0.316, 0.4328, 0.3084, 0.4328, 0.1053, 0.4328, 0.1129, 0.4328, 0.1129, 0.4328, 0.1053, 0.4328, 0.158, 0.4328, 0.1655, 0.4328, 0.1655, 0.4328, 0.158, 0.4328, 0.2784, 0.4328, 0.2859, 0.4328, 0.2859, 0.4328, 0.2784, 0.4328, 0.173, 0.4328, 0.1806, 0.4328, 0.1806, 0.4328, 0.173, 0.4328, 0.2708, 0.4328, 0.2784, 0.4328, 0.2784, 0.4328, 0.2708, 0.4328, 0.1655, 0.4328, 0.173, 0.4328, 0.173, 0.4328, 0.1655, 0.4328, 0.2633, 0.4328, 0.2708, 0.4328, 0.2708, 0.4328, 0.2633, 0.4328, 0.158, 0.4328, 0.1655, 0.4328, 0.1655, 0.4328, 0.158, 0.4328, 0.2558, 0.4328, 0.2633, 0.4328, 0.2633, 0.4328, 0.2558, 0.4328, 0.1505, 0.4328, 0.158, 0.4328, 0.158, 0.4328, 0.1505, 0.4328, 0.2483, 0.4328, 0.2558, 0.4328, 0.2558, 0.4328, 0.2483, 0.4328, 0.1429, 0.4328, 0.1505, 0.4328, 0.1505, 0.4328, 0.1429, 0.4328, 0.2407, 0.4328, 0.2483, 0.4328, 0.2483, 0.4328, 0.2407, 0.4328, 0.1354, 0.4328, 0.1429, 0.4328, 0.1429, 0.4328, 0.1354, 0.4328, 0.2332, 0.4328, 0.2407, 0.4328, 0.2407, 0.4328, 0.2332, 0.4328, 0.1279, 0.4328, 0.1354, 0.4328, 0.1354, 0.4328, 0.1279, 0.4328, 0.2257, 0.4328, 0.2332, 0.4328, 0.2332, 0.4328, 0.2257, 0.4328, 0.1204, 0.4328, 0.1279, 0.4328, 0.1279, 0.4328, 0.1204, 0.4328, 0.2182, 0.4328, 0.2257, 0.4328, 0.2257, 0.4328, 0.2182, 0.4328, 0.316, 0.4328, 0.3235, 0.4328, 0.3235, 0.4328, 0.316, 0.4328, 0.1129, 0.4328, 0.1204, 0.4328, 0.1204, 0.4328, 0.1129, 0.4328, 0.2106, 0.4328, 0.2182, 0.4328, 0.2182, 0.4328, 0.2106, 0.4328, 0.3084, 0.4328, 0.316, 0.4328, 0.316, 0.4328, 0.3084, 0.4328, 0.1053, 0.4328, 0.1129, 0.4328, 0.1129, 0.4328, 0.1053, 0.4328, 0.2031, 0.4328, 0.2106, 0.4328, 0.2106, 0.4328, 0.2031, 0.4328, 0.3009, 0.4328, 0.3084, 0.4328, 0.3084, 0.4328, 0.3009, 0.4328, 0.09781, 0.4328, 0.1053, 0.4328, 0.1053, 0.4328, 0.09781, 0.4328, 0.1956, 0.4328, 0.2031, 0.4328, 0.2031, 0.4328, 0.1956, 0.4328, 0.2934, 0.4328, 0.3009, 0.4328, 0.3009, 0.4328, 0.2934, 0.4328, 0.09029, 0.4328, 0.09781, 0.4328, 0.09781, 0.4328, 0.09029, 0.4328, 0.1881, 0.4328, 0.1956, 0.4328, 0.1956, 0.4328, 0.1881, 0.4328, 0.2859, 0.4328, 0.2934, 0.4328, 0.2934, 0.4328, 0.2859, 0.4328, 0.08276, 0.4328, 0.09029, 0.4328, 0.09029, 0.4328, 0.08276, 0.4328, 0.2859, 0.4328, 0.2934, 0.4328, 0.2934, 0.4328, 0.2859, 0.4328, 0.2558, 0.4328, 0.2633, 0.4328, 0.2633, 0.4328, 0.2558, 0.4328, 0.1505, 0.4328, 0.158, 0.4328, 0.158, 0.4328, 0.1505, 0.4328, 0.2483, 0.4328, 0.2558, 0.4328, 0.2558, 0.4328, 0.2483, 0.4328, 0.1429, 0.4328, 0.1505, 0.4328, 0.1505, 0.4328, 0.1429, 0.4328, 0.2407, 0.4328, 0.2483, 0.4328, 0.2483, 0.4328, 0.2407, 0.4328, 0.1354, 0.4328, 0.1429, 0.4328, 0.1429, 0.4328, 0.1354, 0.4328, 0.2332, 0.4328, 0.2407, 0.4328, 0.2407, 0.4328, 0.2332, 0.4328, 0.1279, 0.4328, 0.1354, 0.4328, 0.1354, 0.4328, 0.1279, 0.4328, 0.2257, 0.4328, 0.2332, 0.4328, 0.2332, 0.4328, 0.2257, 0.4328, 0.1204, 0.4328, 0.1279, 0.4328, 0.1279, 0.4328, 0.1204, 0.4328, 0.2182, 0.4328, 0.2257, 0.4328, 0.2257, 0.4328, 0.2182, 0.4328, 0.316, 0.4328, 0.3235, 0.4328, 0.3235, 0.4328, 0.316, 0.4328, 0.1129, 0.4328, 0.1204, 0.4328, 0.1204, 0.4328, 0.1129, 0.4328, 0.2106, 0.4328, 0.2182, 0.4328, 0.2182, 0.4328, 0.2106, 0.4328, 0.3084, 0.4328, 0.316, 0.4328, 0.316, 0.4328, 0.3084, 0.4328, 0.1053, 0.4328, 0.1129, 0.4328, 0.1129, 0.4328, 0.1053, 0.4328, 0.2031, 0.4328, 0.2106, 0.4328, 0.2106, 0.4328, 0.2031, 0.4328, 0.3009, 0.4328, 0.3084, 0.4328, 0.3084, 0.4328, 0.3009, 0.4328, 0.09781, 0.4328, 0.1053, 0.4328, 0.1053, 0.4328, 0.09781, 0.4328, 0.1956, 0.4328, 0.2031, 0.4328, 0.2031, 0.4328, 0.1956, 0.4328, 0.2934, 0.4328, 0.3009, 0.4328, 0.3009, 0.4328, 0.2934, 0.4328, 0.09029, 0.4328, 0.09781, 0.4328, 0.09781, 0.4328, 0.09029, 0.4328, 0.1881, 0.4328, 0.1956, 0.4328, 0.1956, 0.4328, 0.1881, 0.4328, 0.2859, 0.4328, 0.2934, 0.4328, 0.2934, 0.4328, 0.2859, 0.4328, 0.08276, 0.4328, 0.09029, 0.4328, 0.09029, 0.4328, 0.08276, 0.4328, 0.1806, 0.4328, 0.1881, 0.4328, 0.1881, 0.4328, 0.1806, 0.4328, 0.2784, 0.4328, 0.2859, 0.4328, 0.2859, 0.4328, 0.2784, 0.4328, 0.173, 0.4328, 0.1806, 0.4328, 0.1806, 0.4328, 0.173, 0.4328, 0.2708, 0.4328, 0.2784, 0.4328, 0.2784, 0.4328, 0.2708, 0.4328, 0.1655, 0.4328, 0.173, 0.4328, 0.173, 0.4328, 0.1655, 0.4328, 0.2633, 0.4328, 0.2708, 0.4328, 0.2708, 0.4328, 0.2633, 0.4328, 0.2633, 0.4328, 0.2708, 0.4328, 0.2708, 0.4328, 0.2633, 0.4328, 0.08276, 0.4328, 0.09029, 0.4328, 0.09029, 0.4328, 0.08276, 0.4328, 0.1806, 0.4328, 0.1881, 0.4328, 0.1881, 0.4328, 0.1806, 0.4328, 0.2784, 0.4328, 0.2859, 0.4328, 0.2859, 0.4328, 0.2784, 0.4328, 0.173, 0.4328, 0.1806, 0.4328, 0.1806, 0.4328, 0.173, 0.4328, 0.2708, 0.4328, 0.2784, 0.4328, 0.2784, 0.4328, 0.2708, 0.4328, 0.1655, 0.4328, 0.173, 0.4328, 0.173, 0.4328, 0.1655, 0.4328, 0.2633, 0.4328, 0.2708, 0.4328, 0.2708, 0.4328, 0.2633, 0.4328, 0.158, 0.4328, 0.1655, 0.4328, 0.1655, 0.4328, 0.158, 0.4328, 0.2558, 0.4328, 0.2633, 0.4328, 0.2633, 0.4328, 0.2558, 0.4328, 0.1505, 0.4328, 0.158, 0.4328, 0.158, 0.4328, 0.1505, 0.4328, 0.2483, 0.4328, 0.2558, 0.4328, 0.2558, 0.4328, 0.2483, 0.4328, 0.1429, 0.4328, 0.1505, 0.4328, 0.1505, 0.4328, 0.1429, 0.4328, 0.2407, 0.4328, 0.2483, 0.4328, 0.2483, 0.4328, 0.2407, 0.4328, 0.1354, 0.4328, 0.1429, 0.4328, 0.1429, 0.4328, 0.1354, 0.4328, 0.2332, 0.4328, 0.2407, 0.4328, 0.2407, 0.4328, 0.2332, 0.4328, 0.1279, 0.4328, 0.1354, 0.4328, 0.1354, 0.4328, 0.1279, 0.4328, 0.2257, 0.4328, 0.2332, 0.4328, 0.2332, 0.4328, 0.2257, 0.4328, 0.1204, 0.4328, 0.1279, 0.4328, 0.1279, 0.4328, 0.1204, 0.4328, 0.2182, 0.4328, 0.2257, 0.4328, 0.2257, 0.4328, 0.2182, 0.4328, 0.316, 0.4328, 0.3235, 0.4328, 0.3235, 0.4328, 0.316, 0.4328, 0.1129, 0.4328, 0.1204, 0.4328, 0.1204, 0.4328, 0.1129, 0.4328, 0.2106, 0.4328, 0.2182, 0.4328, 0.2182, 0.4328, 0.2106, 0.4328, 0.3084, 0.4328, 0.316, 0.4328, 0.316, 0.4328, 0.3084, 0.4328, 0.1053, 0.4328, 0.1129, 0.4328, 0.1129, 0.4328, 0.1053, 0.4328, 0.2031, 0.4328, 0.2106, 0.4328, 0.2106, 0.4328, 0.2031, 0.4328, 0.3009, 0.4328, 0.3084, 0.4328, 0.3084, 0.4328, 0.3009, 0.4328, 0.09781, 0.4328, 0.1053, 0.4328, 0.1053, 0.4328, 0.09781, 0.4328, 0.1956, 0.4328, 0.2031, 0.4328, 0.2031, 0.4328, 0.1956, 0.4328, 0.2934, 0.4328, 0.3009, 0.4328, 0.3009, 0.4328, 0.2934, 0.4328, 0.09029, 0.4328, 0.09781, 0.4328, 0.09781, 0.4328, 0.09029, 0.4328, 0.1881, 0.4328, 0.1956, 0.4328, 0.1956, 0.4328, 0.1881, 0.4328, 0.2407, 0.4328, 0.2483, 0.4328, 0.2483, 0.4328, 0.2407, 0.4328, 0.158, 0.4328, 0.1655, 0.4328, 0.1655, 0.4328, 0.158, 0.4328, 0.2558, 0.4328, 0.2633, 0.4328, 0.2633, 0.4328, 0.2558, 0.4328, 0.1505, 0.4328, 0.158, 0.4328, 0.158, 0.4328, 0.1505, 0.4328, 0.2483, 0.4328, 0.2558, 0.4328, 0.2558, 0.4328, 0.2483, 0.4328, 0.1429, 0.4328, 0.1505, 0.4328, 0.1505, 0.4328, 0.1429, 0.4328, 0.2407, 0.4328, 0.2483, 0.4328, 0.2483, 0.4328, 0.2407, 0.4328, 0.1354, 0.4328, 0.1429, 0.4328, 0.1429, 0.4328, 0.1354, 0.4328, 0.2332, 0.4328, 0.2407, 0.4328, 0.2407, 0.4328, 0.2332, 0.4328, 0.1279, 0.4328, 0.1354, 0.4328, 0.1354, 0.4328, 0.1279, 0.4328, 0.2257, 0.4328, 0.2332, 0.4328, 0.2332, 0.4328, 0.2257, 0.4328, 0.1204, 0.4328, 0.1279, 0.4328, 0.1279, 0.4328, 0.1204, 0.4328, 0.2182, 0.4328, 0.2257, 0.4328, 0.2257, 0.4328, 0.2182, 0.4328, 0.316, 0.4328, 0.3235, 0.4328, 0.3235, 0.4328, 0.316, 0.4328, 0.1129, 0.4328, 0.1204, 0.4328, 0.1204, 0.4328, 0.1129, 0.4328, 0.2106, 0.4328, 0.2182, 0.4328, 0.2182, 0.4328, 0.2106, 0.4328, 0.3084, 0.4328, 0.316, 0.4328, 0.316, 0.4328, 0.3084, 0.4328, 0.1053, 0.4328, 0.1129, 0.4328, 0.1129, 0.4328, 0.1053, 0.4328, 0.2031, 0.4328, 0.2106, 0.4328, 0.2106, 0.4328, 0.2031, 0.4328, 0.3009, 0.4328, 0.3084, 0.4328, 0.3084, 0.4328, 0.3009, 0.4328, 0.09781, 0.4328, 0.1053, 0.4328, 0.1053, 0.4328, 0.09781, 0.4328, 0.1956, 0.4328, 0.2031, 0.4328, 0.2031, 0.4328, 0.1956, 0.4328, 0.2934, 0.4328, 0.3009, 0.4328, 0.3009, 0.4328, 0.2934, 0.4328, 0.09029, 0.4328, 0.09781, 0.4328, 0.09781, 0.4328, 0.09029, 0.4328, 0.1881, 0.4328, 0.1956, 0.4328, 0.1956, 0.4328, 0.1881, 0.4328, 0.2859, 0.4328, 0.2934, 0.4328, 0.2934, 0.4328, 0.2859, 0.4328, 0.08276, 0.4328, 0.09029, 0.4328, 0.09029, 0.4328, 0.08276, 0.4328, 0.1806, 0.4328, 0.1881, 0.4328, 0.1881, 0.4328, 0.1806, 0.4328, 0.2784, 0.4328, 0.2859, 0.4328, 0.2859, 0.4328, 0.2784, 0.4328, 0.173, 0.4328, 0.1806, 0.4328, 0.1806, 0.4328, 0.173, 0.4328, 0.2708, 0.4328, 0.2784, 0.4328, 0.2784, 0.4328, 0.2708, 0.4328, 0.1655, 0.4328, 0.173, 0.4328, 0.173, 0.4328, 0.1655, 0.4328, 0.2182, 0.4328, 0.2257, 0.4328, 0.2257, 0.4328, 0.2182, 0.4328, 0.1354, 0.4328, 0.1429, 0.4328, 0.1429, 0.4328, 0.1354, 0.4328, 0.2332, 0.4328, 0.2407, 0.4328, 0.2407, 0.4328, 0.2332, 0.4328, 0.1279, 0.4328, 0.1354, 0.4328, 0.1354, 0.4328, 0.1279, 0.4328, 0.2257, 0.4328, 0.2332, 0.4328, 0.2332, 0.4328, 0.2257, 0.4328, 0.1204, 0.4328, 0.1279, 0.4328, 0.1279, 0.4328, 0.1204, 0.4328, 0.2182, 0.4328, 0.2257, 0.4328, 0.2257, 0.4328, 0.2182, 0.4328, 0.316, 0.4328, 0.3235, 0.4328, 0.3235, 0.4328, 0.316, 0.4328, 0.1129, 0.4328, 0.1204, 0.4328, 0.1204, 0.4328, 0.1129, 0.4328, 0.2106, 0.4328, 0.2182, 0.4328, 0.2182, 0.4328, 0.2106, 0.4328, 0.3084, 0.4328, 0.316, 0.4328, 0.316, 0.4328, 0.3084, 0.4328, 0.1053, 0.4328, 0.1129, 0.4328, 0.1129, 0.4328, 0.1053, 0.4328, 0.2031, 0.4328, 0.2106, 0.4328, 0.2106, 0.4328, 0.2031, 0.4328, 0.3009, 0.4328, 0.3084, 0.4328, 0.3084, 0.4328, 0.3009, 0.4328, 0.09781, 0.4328, 0.1053, 0.4328, 0.1053, 0.4328, 0.09781, 0.4328, 0.1956, 0.4328, 0.2031, 0.4328, 0.2031, 0.4328, 0.1956, 0.4328, 0.2934, 0.4328, 0.3009, 0.4328, 0.3009, 0.4328, 0.2934, 0.4328, 0.09029, 0.4328, 0.09781, 0.4328, 0.09781, 0.4328, 0.09029, 0.4328, 0.1881, 0.4328, 0.1956, 0.4328, 0.1956, 0.4328, 0.1881, 0.4328, 0.2859, 0.4328, 0.2934, 0.4328, 0.2934, 0.4328, 0.2859, 0.4328, 0.08276, 0.4328, 0.09029, 0.4328, 0.09029, 0.4328, 0.08276, 0.4328, 0.1806, 0.4328, 0.1881, 0.4328, 0.1881, 0.4328, 0.1806, 0.4328, 0.2784, 0.4328, 0.2859, 0.4328, 0.2859, 0.4328, 0.2784, 0.4328, 0.173, 0.4328, 0.1806, 0.4328, 0.1806, 0.4328, 0.173, 0.4328, 0.2708, 0.4328, 0.2784, 0.4328, 0.2784, 0.4328, 0.2708, 0.4328, 0.1655, 0.4328, 0.173, 0.4328, 0.173, 0.4328, 0.1655, 0.4328, 0.2633, 0.4328, 0.2708, 0.4328, 0.2708, 0.4328, 0.2633, 0.4328, 0.158, 0.4328, 0.1655, 0.4328, 0.1655, 0.4328, 0.158, 0.4328, 0.2558, 0.4328, 0.2633, 0.4328, 0.2633, 0.4328, 0.2558, 0.4328, 0.1505, 0.4328, 0.158, 0.4328, 0.158, 0.4328, 0.1505, 0.4328, 0.2483, 0.4328, 0.2558, 0.4328, 0.2558, 0.4328, 0.2483, 0.4328, 0.1429, 0.4328, 0.1505, 0.4328, 0.1505, 0.4328, 0.1429, 0.4328, 0.1956, 0.4328, 0.2031, 0.4328, 0.2031, 0.4328, 0.1956, 0.4328, 0.316, 0.4328, 0.3235, 0.4328, 0.3235, 0.4328, 0.316, 0.4328, 0.1129, 0.4328, 0.1204, 0.4328, 0.1204, 0.4328, 0.1129, 0.4328, 0.2106, 0.4328, 0.2182, 0.4328, 0.2182, 0.4328, 0.2106, 0.4328, 0.3084, 0.4328, 0.316, 0.4328, 0.316, 0.4328, 0.3084, 0.4328, 0.1053, 0.4328, 0.1129, 0.4328, 0.1129, 0.4328, 0.1053, 0.4328, 0.2031, 0.4328, 0.2106, 0.4328, 0.2106, 0.4328, 0.2031, 0.4328, 0.3009, 0.4328, 0.3084, 0.4328, 0.3084, 0.4328, 0.3009, 0.4328, 0.09781, 0.4328, 0.1053, 0.4328, 0.1053, 0.4328, 0.09781, 0.4328, 0.1956, 0.4328, 0.2031, 0.4328, 0.2031, 0.4328, 0.1956, 0.4328, 0.2934, 0.4328, 0.3009, 0.4328, 0.3009, 0.4328, 0.2934, 0.4328, 0.09029, 0.4328, 0.09781, 0.4328, 0.09781, 0.4328, 0.09029, 0.4328, 0.1881, 0.4328, 0.1956, 0.4328, 0.1956, 0.4328, 0.1881, 0.4328, 0.2859, 0.4328, 0.2934, 0.4328, 0.2934, 0.4328, 0.2859, 0.4328, 0.08276, 0.4328, 0.09029, 0.4328, 0.09029, 0.4328, 0.08276, 0.4328, 0.1806, 0.4328, 0.1881, 0.4328, 0.1881, 0.4328, 0.1806, 0.4328, 0.2784, 0.4328, 0.2859, 0.4328, 0.2859, 0.4328, 0.2784, 0.4328, 0.173, 0.4328, 0.1806, 0.4328, 0.1806, 0.4328, 0.173, 0.4328, 0.2708, 0.4328, 0.2784, 0.4328, 0.2784, 0.4328, 0.2708, 0.4328, 0.1655, 0.4328, 0.173, 0.4328, 0.173, 0.4328, 0.1655, 0.4328, 0.2633, 0.4328, 0.2708, 0.4328, 0.2708, 0.4328, 0.2633, 0.4328, 0.158, 0.4328, 0.1655, 0.4328, 0.1655, 0.4328, 0.158, 0.4328, 0.2558, 0.4328, 0.2633, 0.4328, 0.2633, 0.4328, 0.2558, 0.4328, 0.1505, 0.4328, 0.158, 0.4328, 0.158, 0.4328, 0.1505, 0.4328, 0.2483, 0.4328, 0.2558, 0.4328, 0.2558, 0.4328, 0.2483, 0.4328, 0.1429, 0.4328, 0.1505, 0.4328, 0.1505, 0.4328, 0.1429, 0.4328, 0.2407, 0.4328, 0.2483, 0.4328, 0.2483, 0.4328, 0.2407, 0.4328, 0.1354, 0.4328, 0.1429, 0.4328, 0.1429, 0.4328, 0.1354, 0.4328, 0.2332, 0.4328, 0.2407, 0.4328, 0.2407, 0.4328, 0.2332, 0.4328, 0.1279, 0.4328, 0.1354, 0.4328, 0.1354, 0.4328, 0.1279, 0.4328, 0.2257, 0.4328, 0.2332, 0.4328, 0.2332, 0.4328, 0.2257, 0.4328, 0.1204, 0.4328, 0.1279, 0.4328, 0.1279, 0.4328, 0.1204, 0.4328, 0.1542, 0.3089, 0.1429, 0.31, 0.1317, 0.3089, 0.1208, 0.3056, 0.1108, 0.3002, 0.1021, 0.2931, 0.09491, 0.2843, 0.08957, 0.2743, 0.08628, 0.2635, 0.08517, 0.2522, 0.08628, 0.2409, 0.08957, 0.2301, 0.09491, 0.2201, 0.1021, 0.2114, 0.1108, 0.2042, 0.1208, 0.1988, 0.1317, 0.1955, 0.1429, 0.1944, 0.1542, 0.1955, 0.1651, 0.1988, 0.175, 0.2042, 0.1838, 0.2114, 0.191, 0.2201, 0.1963, 0.2301, 0.1996, 0.2409, 0.2007, 0.2522, 0.1996, 0.2635, 0.1963, 0.2743, 0.191, 0.2843, 0.1838, 0.2931, 0.175, 0.3002, 0.1651, 0.3056, 0.2934, 0.4328, 0.3009, 0.4328, 0.3009, 0.4328, 0.2934, 0.4328, 0.09029, 0.4328, 0.09781, 0.4328, 0.09781, 0.4328, 0.09029, 0.4328, 0.1881, 0.4328, 0.1956, 0.4328, 0.1956, 0.4328, 0.1881, 0.4328, 0.2859, 0.4328, 0.2934, 0.4328, 0.2934, 0.4328, 0.2859, 0.4328, 0.08276, 0.4328, 0.09029, 0.4328, 0.09029, 0.4328, 0.08276, 0.4328, 0.1806, 0.4328, 0.1881, 0.4328, 0.1881, 0.4328, 0.1806, 0.4328, 0.2784, 0.4328, 0.2859, 0.4328, 0.2859, 0.4328, 0.2784, 0.4328, 0.173, 0.4328, 0.1806, 0.4328, 0.1806, 0.4328, 0.173, 0.4328, 0.2708, 0.4328, 0.2784, 0.4328, 0.2784, 0.4328, 0.2708, 0.4328, 0.1655, 0.4328, 0.173, 0.4328, 0.173, 0.4328, 0.1655, 0.4328, 0.2633, 0.4328, 0.2708, 0.4328, 0.2708, 0.4328, 0.2633, 0.4328, 0.158, 0.4328, 0.1655, 0.4328, 0.1655, 0.4328, 0.158, 0.4328, 0.2558, 0.4328, 0.2633, 0.4328, 0.2633, 0.4328, 0.2558, 0.4328, 0.1505, 0.4328, 0.158, 0.4328, 0.158, 0.4328, 0.1505, 0.4328, 0.2483, 0.4328, 0.2558, 0.4328, 0.2558, 0.4328, 0.2483, 0.4328, 0.1429, 0.4328, 0.1505, 0.4328, 0.1505, 0.4328, 0.1429, 0.4328, 0.2407, 0.4328, 0.2483, 0.4328, 0.2483, 0.4328, 0.2407, 0.4328, 0.1354, 0.4328, 0.1429, 0.4328, 0.1429, 0.4328, 0.1354, 0.4328, 0.2332, 0.4328, 0.2407, 0.4328, 0.2407, 0.4328, 0.2332, 0.4328, 0.1279, 0.4328, 0.1354, 0.4328, 0.1354, 0.4328, 0.1279, 0.4328, 0.2257, 0.4328, 0.2332, 0.4328, 0.2332, 0.4328, 0.2257, 0.4328, 0.1204, 0.4328, 0.1279, 0.4328, 0.1279, 0.4328, 0.1204, 0.4328, 0.2182, 0.4328, 0.2257, 0.4328, 0.2257, 0.4328, 0.2182, 0.4328, 0.316, 0.4328, 0.3235, 0.4328, 0.3235, 0.4328, 0.316, 0.4328, 0.1129, 0.4328, 0.1204, 0.4328, 0.1204, 0.4328, 0.1129, 0.4328, 0.2106, 0.4328, 0.2182, 0.4328, 0.2182, 0.4328, 0.2106, 0.4328, 0.3084, 0.4328, 0.316, 0.4328, 0.316, 0.4328, 0.3084, 0.4328, 0.1053, 0.4328, 0.1129, 0.4328, 0.1129, 0.4328, 0.1053, 0.4328, 0.2031, 0.4328, 0.2106, 0.4328, 0.2106, 0.4328, 0.2031, 0.4328, 0.3009, 0.4328, 0.3084, 0.4328, 0.3084, 0.4328, 0.3009, 0.4328, 0.09781, 0.4328, 0.1053, 0.4328, 0.1053, 0.4328, 0.09781, 0.4328])
me_cylinder_002.use_remesh_fix_poles = True
me_cylinder_002.use_remesh_preserve_attributes = False
me_cylinder_002.use_mirror_vertex_groups = False
me_cylinder_002.update()
arm_armature = bpy.data.armatures.new('Armature')  # bones are not reproduced

# ---- objects
ob_vine = bpy.data.objects.new('Vine', me_cylinder_002)
ob_vinearmature = bpy.data.objects.new('VineArmature', arm_armature)

# ---- transforms, parenting, visibility, modifiers, constraints
ob_vine.parent = ob_vinearmature
ob_vine.location = (0.0, 0.0, 0.0)
ob_vine.scale = (0.1, 0.1, 0.1)
ob_vine.lineart.crease_threshold = 0.0
_vg = ob_vine.vertex_groups.new(name='Bone')
for _i, _w in zip([0, 1, 2, 3, 4, 5, 6, 7, 8, 9, 10, 11, 12, 13, 14, 15, 16, 17, 18, 19, 20, 21, 22, 23, 24, 25, 26, 27, 28, 29, 30, 31, 32, 33, 34, 35, 36, 37, 38, 39, 40, 41, 42, 43, 44, 45, 46, 47, 48, 49, 50, 51, 52, 53, 54, 55, 56, 57, 58, 59, 60, 61, 62, 63, 64, 65, 66, 67, 68, 69, 70, 71, 72, 73, 74, 75, 76, 77, 78, 79, 80, 81, 82, 83, 84, 85, 86, 87, 88, 89, 90, 91, 92, 93, 94, 95, 96, 97, 98, 99, 100, 101, 102, 103, 104, 105, 106, 107, 108, 109, 110, 111, 112, 113, 114, 115, 116, 117, 118, 119, 120, 121, 122, 123, 124, 125, 126, 127], [0.9996, 0.997, 0.9995, 0.997, 0.9995, 0.997, 0.9995, 0.997, 0.9995, 0.997, 0.9995, 0.997, 0.9996, 0.997, 0.9996, 0.997, 0.9996, 0.997, 0.9995, 0.997, 0.9995, 0.997, 0.9995, 0.997, 0.9995, 0.997, 0.9995, 0.997, 0.9996, 0.997, 0.9996, 0.997, 0.9996, 0.997, 0.9995, 0.997, 0.9995, 0.997, 0.9995, 0.997, 0.9995, 0.997, 0.9995, 0.997, 0.9996, 0.997, 0.9996, 0.997, 0.9996, 0.997, 0.9995, 0.997, 0.9995, 0.997, 0.9995, 0.997, 0.9995, 0.997, 0.9995, 0.997, 0.9996, 0.997, 0.9996, 0.997, 0.9473, 0.9473, 0.9473, 0.9473, 0.9473, 0.9473, 0.9473, 0.9473, 0.9473, 0.9473, 0.9473, 0.9473, 0.9473, 0.9473, 0.9473, 0.9473, 0.9473, 0.9473, 0.9473, 0.9473, 0.9473, 0.9473, 0.9473, 0.9473, 0.9473, 0.9473, 0.9473, 0.9473, 0.9473, 0.9473, 0.9473, 0.9473, 0.05274, 0.05274, 0.05274, 0.05274, 0.05274, 0.05274, 0.05274, 0.05274, 0.05274, 0.05274, 0.05274, 0.05274, 0.05274, 0.05274, 0.05274, 0.05274, 0.05274, 0.05274, 0.05274, 0.05274, 0.05274, 0.05274, 0.05274, 0.05274, 0.05274, 0.05274, 0.05274, 0.05274, 0.05274, 0.05274, 0.05274, 0.05274]): _vg.add([_i], _w, 'REPLACE')
_vg = ob_vine.vertex_groups.new(name='Bone.001')
for _i, _w in zip([64, 65, 66, 67, 68, 69, 70, 71, 72, 73, 74, 75, 76, 77, 78, 79, 80, 81, 82, 83, 84, 85, 86, 87, 88, 89, 90, 91, 92, 93, 94, 95, 96, 97, 98, 99, 100, 101, 102, 103, 104, 105, 106, 107, 108, 109, 110, 111, 112, 113, 114, 115, 116, 117, 118, 119, 120, 121, 122, 123, 124, 125, 126, 127, 128, 129, 130, 131, 132, 133, 134, 135, 136, 137, 138, 139, 140, 141, 142, 143, 144, 145, 146, 147, 148, 149, 150, 151, 152, 153, 154, 155, 156, 157, 158, 159, 160, 161, 162, 163, 164, 165, 166, 167, 168, 169, 170, 171, 172, 173, 174, 175, 176, 177, 178, 179, 180, 181, 182, 183, 184, 185, 186, 187, 188, 189, 190, 191], [0.05258, 0.05258, 0.05258, 0.05258, 0.05258, 0.05258, 0.05258, 0.05258, 0.05258, 0.05258, 0.05258, 0.05258, 0.05258, 0.05258, 0.05258, 0.05258, 0.05258, 0.05258, 0.05258, 0.05258, 0.05258, 0.05258, 0.05258, 0.05258, 0.05258, 0.05258, 0.05258, 0.05258, 0.05258, 0.05258, 0.05258, 0.05258, 0.9443, 0.9443, 0.9443, 0.9443, 0.9443, 0.9443, 0.9443, 0.9443, 0.9443, 0.9443, 0.9443, 0.9443, 0.9443, 0.9443, 0.9443, 0.9443, 0.9443, 0.9443, 0.9443, 0.9443, 0.9443, 0.9443, 0.9443, 0.9443, 0.9443, 0.9443, 0.9443, 0.9443, 0.9443, 0.9443, 0.9443, 0.9443, 0.9443, 0.9443, 0.9443, 0.9443, 0.9443, 0.9443, 0.9443, 0.9443, 0.9443, 0.9443, 0.9443, 0.9443, 0.9443, 0.9443, 0.9443, 0.9443, 0.9443, 0.9443, 0.9443, 0.9443, 0.9443, 0.9443, 0.9443, 0.9443, 0.9443, 0.9443, 0.9443, 0.9443, 0.9443, 0.9443, 0.9443, 0.9443, 0.05258, 0.05258, 0.05258, 0.05258, 0.05258, 0.05258, 0.05258, 0.05258, 0.05258, 0.05258, 0.05258, 0.05258, 0.05258, 0.05258, 0.05258, 0.05258, 0.05258, 0.05258, 0.05258, 0.05258, 0.05258, 0.05258, 0.05258, 0.05258, 0.05258, 0.05258, 0.05258, 0.05258, 0.05258, 0.05258, 0.05258, 0.05258]): _vg.add([_i], _w, 'REPLACE')
_vg = ob_vine.vertex_groups.new(name='Bone.002')
for _i, _w in zip([128, 129, 130, 131, 132, 133, 134, 135, 136, 137, 138, 139, 140, 141, 142, 143, 144, 145, 146, 147, 148, 149, 150, 151, 152, 153, 154, 155, 156, 157, 158, 159, 160, 161, 162, 163, 164, 165, 166, 167, 168, 169, 170, 171, 172, 173, 174, 175, 176, 177, 178, 179, 180, 181, 182, 183, 184, 185, 186, 187, 188, 189, 190, 191, 192, 193, 194, 195, 196, 197, 198, 199, 200, 201, 202, 203, 204, 205, 206, 207, 208, 209, 210, 211, 212, 213, 214, 215, 216, 217, 218, 219, 220, 221, 222, 223, 224, 225, 226, 227, 228, 229, 230, 231, 232, 233, 234, 235, 236, 237, 238, 239, 240, 241, 242, 243, 244, 245, 246, 247, 248, 249, 250, 251, 252, 253, 254, 255], [0.05258, 0.05258, 0.05258, 0.05258, 0.05258, 0.05258, 0.05258, 0.05258, 0.05258, 0.05258, 0.05258, 0.05258, 0.05258, 0.05258, 0.05258, 0.05258, 0.05258, 0.05258, 0.05258, 0.05258, 0.05258, 0.05258, 0.05258, 0.05258, 0.05258, 0.05258, 0.05258, 0.05258, 0.05258, 0.05258, 0.05258, 0.05258, 0.9443, 0.9443, 0.9443, 0.9443, 0.9443, 0.9443, 0.9443, 0.9443, 0.9443, 0.9443, 0.9443, 0.9443, 0.9443, 0.9443, 0.9443, 0.9443, 0.9443, 0.9443, 0.9443, 0.9443, 0.9443, 0.9443, 0.9443, 0.9443, 0.9443, 0.9443, 0.9443, 0.9443, 0.9443, 0.9443, 0.9443, 0.9443, 0.9443, 0.9443, 0.9443, 0.9443, 0.9443, 0.9443, 0.9443, 0.9443, 0.9443, 0.9443, 0.9443, 0.9443, 0.9443, 0.9443, 0.9443, 0.9443, 0.9443, 0.9443, 0.9443, 0.9443, 0.9443, 0.9443, 0.9443, 0.9443, 0.9443, 0.9443, 0.9443, 0.9443, 0.9443, 0.9443, 0.9443, 0.9443, 0.05258, 0.05258, 0.05258, 0.05258, 0.05258, 0.05258, 0.05258, 0.05258, 0.05258, 0.05258, 0.05258, 0.05258, 0.05258, 0.05258, 0.05258, 0.05258, 0.05258, 0.05258, 0.05258, 0.05258, 0.05258, 0.05258, 0.05258, 0.05258, 0.05258, 0.05258, 0.05258, 0.05258, 0.05258, 0.05258, 0.05258, 0.05258]): _vg.add([_i], _w, 'REPLACE')
_vg = ob_vine.vertex_groups.new(name='Bone.003')
for _i, _w in zip([192, 193, 194, 195, 196, 197, 198, 199, 200, 201, 202, 203, 204, 205, 206, 207, 208, 209, 210, 211, 212, 213, 214, 215, 216, 217, 218, 219, 220, 221, 222, 223, 224, 225, 226, 227, 228, 229, 230, 231, 232, 233, 234, 235, 236, 237, 238, 239, 240, 241, 242, 243, 244, 245, 246, 247, 248, 249, 250, 251, 252, 253, 254, 255, 256, 257, 258, 259, 260, 261, 262, 263, 264, 265, 266, 267, 268, 269, 270, 271, 272, 273, 274, 275, 276, 277, 278, 279, 280, 281, 282, 283, 284, 285, 286, 287, 288, 289, 290, 291, 292, 293, 294, 295, 296, 297, 298, 299, 300, 301, 302, 303, 304, 305, 306, 307, 308, 309, 310, 311, 312, 313, 314, 315, 316, 317, 318, 319], [0.05258, 0.05258, 0.05258, 0.05258, 0.05258, 0.05258, 0.05258, 0.05258, 0.05258, 0.05258, 0.05258, 0.05258, 0.05258, 0.05258, 0.05258, 0.05258, 0.05258, 0.05258, 0.05258, 0.05258, 0.05258, 0.05258, 0.05258, 0.05258, 0.05258, 0.05258, 0.05258, 0.05258, 0.05258, 0.05258, 0.05258, 0.05258, 0.9443, 0.9443, 0.9443, 0.9443, 0.9443, 0.9443, 0.9443, 0.9443, 0.9443, 0.9443, 0.9443, 0.9443, 0.9443, 0.9443, 0.9443, 0.9443, 0.9443, 0.9443, 0.9443, 0.9443, 0.9443, 0.9443, 0.9443, 0.9443, 0.9443, 0.9443, 0.9443, 0.9443, 0.9443, 0.9443, 0.9443, 0.9443, 0.9443, 0.9443, 0.9443, 0.9443, 0.9443, 0.9443, 0.9443, 0.9443, 0.9443, 0.9443, 0.9443, 0.9443, 0.9443, 0.9443, 0.9443, 0.9443, 0.9443, 0.9443, 0.9443, 0.9443, 0.9443, 0.9443, 0.9443, 0.9443, 0.9443, 0.9443, 0.9443, 0.9443, 0.9443, 0.9443, 0.9443, 0.9443, 0.05258, 0.05258, 0.05258, 0.05258, 0.05258, 0.05258, 0.05258, 0.05258, 0.05258, 0.05258, 0.05258, 0.05258, 0.05258, 0.05258, 0.05258, 0.05258, 0.05258, 0.05258, 0.05258, 0.05258, 0.05258, 0.05258, 0.05258, 0.05258, 0.05258, 0.05258, 0.05258, 0.05258, 0.05258, 0.05258, 0.05258, 0.05258]): _vg.add([_i], _w, 'REPLACE')
_vg = ob_vine.vertex_groups.new(name='Bone.004')
for _i, _w in zip([256, 257, 258, 259, 260, 261, 262, 263, 264, 265, 266, 267, 268, 269, 270, 271, 272, 273, 274, 275, 276, 277, 278, 279, 280, 281, 282, 283, 284, 285, 286, 287, 288, 289, 290, 291, 292, 293, 294, 295, 296, 297, 298, 299, 300, 301, 302, 303, 304, 305, 306, 307, 308, 309, 310, 311, 312, 313, 314, 315, 316, 317, 318, 319, 320, 321, 322, 323, 324, 325, 326, 327, 328, 329, 330, 331, 332, 333, 334, 335, 336, 337, 338, 339, 340, 341, 342, 343, 344, 345, 346, 347, 348, 349, 350, 351, 352, 353, 354, 355, 356, 357, 358, 359, 360, 361, 362, 363, 364, 365, 366, 367, 368, 369, 370, 371, 372, 373, 374, 375, 376, 377, 378, 379, 380, 381, 382, 383], [0.05274, 0.05274, 0.05274, 0.05274, 0.05274, 0.05274, 0.05274, 0.05274, 0.05274, 0.05274, 0.05274, 0.05274, 0.05274, 0.05274, 0.05274, 0.05274, 0.05274, 0.05274, 0.05274, 0.05274, 0.05274, 0.05274, 0.05274, 0.05274, 0.05274, 0.05274, 0.05274, 0.05274, 0.05274, 0.05274, 0.05274, 0.05274, 0.9473, 0.9473, 0.9473, 0.9473, 0.9473, 0.9473, 0.9473, 0.9473, 0.9473, 0.9473, 0.9473, 0.9473, 0.9473, 0.9473, 0.9473, 0.9473, 0.9473, 0.9473, 0.9473, 0.9473, 0.9473, 0.9473, 0.9473, 0.9473, 0.9473, 0.9473, 0.9473, 0.9473, 0.9473, 0.9473, 0.9473, 0.9473, 0.9971, 0.9971, 0.9971, 0.9971, 0.9971, 0.9971, 0.997, 0.997, 0.997, 0.9971, 0.9971, 0.9971, 0.997, 0.997, 0.997, 0.9971, 0.9971, 0.9971, 0.9971, 0.9971, 0.997, 0.997, 0.997, 0.997, 0.997, 0.9971, 0.9971, 0.9971, 0.9971, 0.997, 0.997, 0.997, 0.9996, 0.9996, 0.9996, 0.9996, 0.9996, 0.9996, 0.9996, 0.9996, 0.9996, 0.9996, 0.9996, 0.9996, 0.9996, 0.9996, 0.9996, 0.9996, 0.9996, 0.9996, 0.9996, 0.9996, 0.9996, 0.9996, 0.9996, 0.9996, 0.9996, 0.9996, 0.9996, 0.9996, 0.9996, 0.9996, 0.9996, 0.9996]): _vg.add([_i], _w, 'REPLACE')
_m = ob_vine.modifiers.new('Armature', 'ARMATURE')
_m.object = ob_vinearmature
ob_vinearmature.location = (0.0, 0.0, 0.0)
ob_vinearmature.rotation_euler = (0.0, -0.0, -1.047)
ob_vinearmature.lineart.crease_threshold = 0.0

# ---- collection membership
col_collection.objects.link(ob_vine)
col_collection.objects.link(ob_vinearmature)

# ---- scene / render settings (as saved in the file)
scene.frame_start = 1; scene.frame_end = 250; scene.frame_set(1)
scene.render.engine = 'BLENDER_EEVEE_NEXT'
scene.cycles.use_denoising = False
scene.cycles.samples = 128
scene.cycles.sampling_pattern = 'TABULATED_SOBOL'
scene.cycles.use_adaptive_sampling = False
scene.cycles.use_light_tree = False
scene.view_settings.view_transform = 'Filmic'
bpy.context.view_layer.update()

# ---- added for rendering (the .blend has no active camera and no usable light): camera, sun
cam_auto = bpy.data.cameras.new('AutoCamera')
cam_auto.lens = 50.0
cam_auto.sensor_width = 36.0
cam_auto.clip_end = 1000.0
ob_auto_camera = bpy.data.objects.new('AutoCamera', cam_auto)
scene.collection.objects.link(ob_auto_camera)
ob_auto_camera.location = (2.8071, -2.78877, 3.19637)
ob_auto_camera.rotation_euler = (1.09748, -7.21219e-08, 0.694738)
scene.camera = ob_auto_camera
light_auto_sun = bpy.data.lights.new('AutoSun', 'SUN')
light_auto_sun.energy = 3.0
light_auto_sun.angle = 0.0523599
ob_auto_sun = bpy.data.objects.new('AutoSun', light_auto_sun)
scene.collection.objects.link(ob_auto_sun)
ob_auto_sun.rotation_euler = (0.872665, 0.174533, 0.523599)
bpy.context.view_layer.update()
